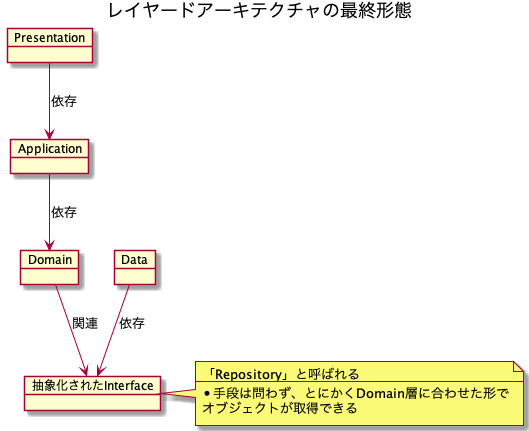

The diagram above was rendered by PlantUML. Its source (embedded in the PNG):
@startuml

title レイヤードアーキテクチャの最終形態

object Presentation
object Application
object Domain
object 抽象化されたInterface
object Data

Presentation  --> Application: 依存
Application  --> Domain: 依存
Domain --> 抽象化されたInterface: 関連
Data --> 抽象化されたInterface: 依存

note right of 抽象化されたInterface
  「Repository」と呼ばれる
  ---
  * 手段は問わず、とにかくDomain層に合わせた形で
  オブジェクトが取得できる
end note

@enduml